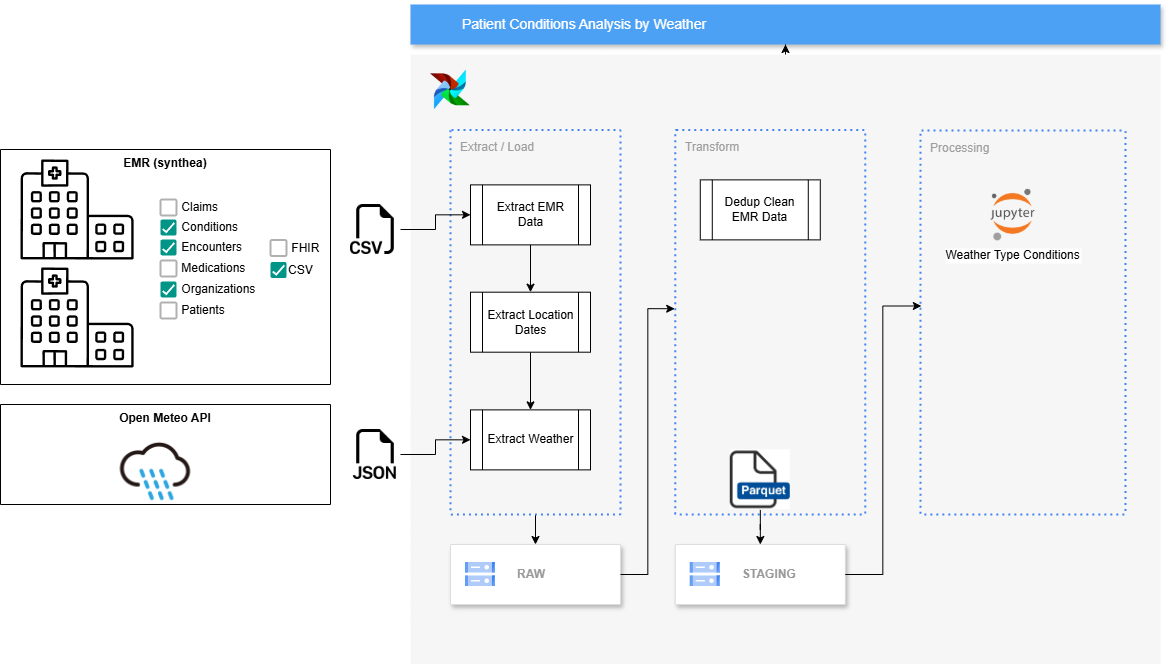

The diagram above was exported from draw.io. Its source (the exported page's mxGraphModel, read from the mxfile embedded in the PNG):
<mxGraphModel dx="1323" dy="763" grid="1" gridSize="10" guides="1" tooltips="1" connect="1" arrows="1" fold="1" page="1" pageScale="1" pageWidth="1169" pageHeight="827" background="none" math="0" shadow="0">
  <root>
    <mxCell id="0" />
    <mxCell id="1" parent="0" />
    <mxCell id="Tg4mowCZ_3DyfyFqgTLb-108" value="" style="edgeStyle=orthogonalEdgeStyle;rounded=0;orthogonalLoop=1;jettySize=auto;html=1;" edge="1" parent="1" source="H5XLg-262uGlo7exfHj2-715" target="H5XLg-262uGlo7exfHj2-721">
      <mxGeometry relative="1" as="geometry" />
    </mxCell>
    <mxCell id="H5XLg-262uGlo7exfHj2-715" value="" style="fillColor=#F6F6F6;strokeColor=none;shadow=0;gradientColor=none;fontSize=14;align=left;spacing=10;fontColor=#717171;9E9E9E;verticalAlign=top;spacingTop=-4;fontStyle=0;spacingLeft=40;html=1;imageAspect=1;recursiveResize=0;" parent="1" vertex="1">
      <mxGeometry x="420" y="150" width="750" height="610" as="geometry" />
    </mxCell>
    <mxCell id="Tg4mowCZ_3DyfyFqgTLb-29" value="" style="shape=image;verticalLabelPosition=bottom;labelBackgroundColor=default;verticalAlign=top;aspect=fixed;imageAspect=0;image=https://static-00.iconduck.com/assets.00/airflow-icon-2048x2048-ptyvisqh.png;" vertex="1" parent="H5XLg-262uGlo7exfHj2-715">
      <mxGeometry x="20" y="15.379999999999999" width="39.82" height="39.82" as="geometry" />
    </mxCell>
    <mxCell id="H5XLg-262uGlo7exfHj2-719" value="Processing" style="rounded=1;absoluteArcSize=1;arcSize=2;html=1;strokeColor=#4284F3;gradientColor=none;shadow=0;dashed=1;fontSize=12;fontColor=#9E9E9E;align=left;verticalAlign=top;spacing=10;spacingTop=-4;fillColor=none;dashPattern=1 2;strokeWidth=2;" parent="H5XLg-262uGlo7exfHj2-715" vertex="1">
      <mxGeometry x="510" y="76" width="205" height="384" as="geometry" />
    </mxCell>
    <mxCell id="H5XLg-262uGlo7exfHj2-720" value="Transform" style="rounded=1;absoluteArcSize=1;arcSize=2;html=1;strokeColor=#4284F3;gradientColor=none;shadow=0;dashed=1;fontSize=12;fontColor=#9E9E9E;align=left;verticalAlign=top;spacing=10;spacingTop=-4;fillColor=none;dashPattern=1 2;strokeWidth=2;" parent="H5XLg-262uGlo7exfHj2-715" vertex="1">
      <mxGeometry x="264.78" y="75.38" width="190" height="384.62" as="geometry" />
    </mxCell>
    <mxCell id="Tg4mowCZ_3DyfyFqgTLb-99" value="" style="edgeStyle=orthogonalEdgeStyle;rounded=0;orthogonalLoop=1;jettySize=auto;html=1;" edge="1" parent="H5XLg-262uGlo7exfHj2-715" source="Tg4mowCZ_3DyfyFqgTLb-35" target="Tg4mowCZ_3DyfyFqgTLb-25">
      <mxGeometry relative="1" as="geometry" />
    </mxCell>
    <mxCell id="Tg4mowCZ_3DyfyFqgTLb-35" value="Extract / Load" style="rounded=1;absoluteArcSize=1;arcSize=2;html=1;strokeColor=#4284F3;gradientColor=none;shadow=0;dashed=1;fontSize=12;fontColor=#9E9E9E;align=left;verticalAlign=top;spacing=10;spacingTop=-4;fillColor=none;dashPattern=1 2;strokeWidth=2;" vertex="1" parent="H5XLg-262uGlo7exfHj2-715">
      <mxGeometry x="40" y="75.38" width="170" height="384.62" as="geometry" />
    </mxCell>
    <mxCell id="Tg4mowCZ_3DyfyFqgTLb-25" value="" style="strokeColor=#dddddd;shadow=1;strokeWidth=1;rounded=1;absoluteArcSize=1;arcSize=2;" vertex="1" parent="H5XLg-262uGlo7exfHj2-715">
      <mxGeometry x="40" y="490" width="170" height="60" as="geometry" />
    </mxCell>
    <mxCell id="Tg4mowCZ_3DyfyFqgTLb-26" value="&lt;b&gt;RAW&lt;/b&gt;" style="editableCssRules=.*;html=1;fontColor=#999999;shape=image;verticalLabelPosition=middle;verticalAlign=middle;labelPosition=right;align=left;spacingLeft=20;part=1;points=[];imageAspect=0;image=data:image/svg+xml,(base64 omitted: 1124 chars);" vertex="1" parent="Tg4mowCZ_3DyfyFqgTLb-25">
      <mxGeometry width="30" height="24" relative="1" as="geometry">
        <mxPoint x="15" y="18" as="offset" />
      </mxGeometry>
    </mxCell>
    <mxCell id="Tg4mowCZ_3DyfyFqgTLb-98" value="" style="edgeStyle=orthogonalEdgeStyle;rounded=0;orthogonalLoop=1;jettySize=auto;html=1;" edge="1" parent="H5XLg-262uGlo7exfHj2-715" source="Tg4mowCZ_3DyfyFqgTLb-57" target="Tg4mowCZ_3DyfyFqgTLb-96">
      <mxGeometry relative="1" as="geometry" />
    </mxCell>
    <mxCell id="Tg4mowCZ_3DyfyFqgTLb-57" value="Extract EMR Data" style="shape=process;whiteSpace=wrap;html=1;backgroundOutline=1;" vertex="1" parent="H5XLg-262uGlo7exfHj2-715">
      <mxGeometry x="60" y="130.37999999999997" width="120" height="60" as="geometry" />
    </mxCell>
    <mxCell id="Tg4mowCZ_3DyfyFqgTLb-84" value="Extract Weather" style="shape=process;whiteSpace=wrap;html=1;backgroundOutline=1;" vertex="1" parent="H5XLg-262uGlo7exfHj2-715">
      <mxGeometry x="60" y="355.38" width="120" height="60" as="geometry" />
    </mxCell>
    <mxCell id="Tg4mowCZ_3DyfyFqgTLb-89" value="" style="strokeColor=#dddddd;shadow=1;strokeWidth=1;rounded=1;absoluteArcSize=1;arcSize=2;" vertex="1" parent="H5XLg-262uGlo7exfHj2-715">
      <mxGeometry x="264.78" y="490" width="170" height="60" as="geometry" />
    </mxCell>
    <mxCell id="Tg4mowCZ_3DyfyFqgTLb-90" value="&lt;b&gt;STAGING&lt;/b&gt;" style="editableCssRules=.*;html=1;fontColor=#999999;shape=image;verticalLabelPosition=middle;verticalAlign=middle;labelPosition=right;align=left;spacingLeft=20;part=1;points=[];imageAspect=0;image=data:image/svg+xml,(base64 omitted: 1124 chars);" vertex="1" parent="Tg4mowCZ_3DyfyFqgTLb-89">
      <mxGeometry width="30" height="24" relative="1" as="geometry">
        <mxPoint x="15" y="18" as="offset" />
      </mxGeometry>
    </mxCell>
    <mxCell id="Tg4mowCZ_3DyfyFqgTLb-100" value="" style="edgeStyle=orthogonalEdgeStyle;rounded=0;orthogonalLoop=1;jettySize=auto;html=1;" edge="1" parent="H5XLg-262uGlo7exfHj2-715" source="Tg4mowCZ_3DyfyFqgTLb-91" target="Tg4mowCZ_3DyfyFqgTLb-89">
      <mxGeometry relative="1" as="geometry" />
    </mxCell>
    <mxCell id="Tg4mowCZ_3DyfyFqgTLb-91" value="" style="shape=image;verticalLabelPosition=bottom;labelBackgroundColor=default;verticalAlign=top;aspect=fixed;imageAspect=0;image=https://dqops.com/wp-content/uploads/2024/10/parquet-icon.png;" vertex="1" parent="H5XLg-262uGlo7exfHj2-715">
      <mxGeometry x="319.78" y="395.38" width="60" height="60" as="geometry" />
    </mxCell>
    <mxCell id="Tg4mowCZ_3DyfyFqgTLb-92" value="Dedup Clean EMR Data" style="shape=process;whiteSpace=wrap;html=1;backgroundOutline=1;" vertex="1" parent="H5XLg-262uGlo7exfHj2-715">
      <mxGeometry x="289.78" y="125.38" width="120" height="60" as="geometry" />
    </mxCell>
    <mxCell id="Tg4mowCZ_3DyfyFqgTLb-97" value="" style="edgeStyle=orthogonalEdgeStyle;rounded=0;orthogonalLoop=1;jettySize=auto;html=1;" edge="1" parent="H5XLg-262uGlo7exfHj2-715" source="Tg4mowCZ_3DyfyFqgTLb-96" target="Tg4mowCZ_3DyfyFqgTLb-84">
      <mxGeometry relative="1" as="geometry" />
    </mxCell>
    <mxCell id="Tg4mowCZ_3DyfyFqgTLb-96" value="Extract Location Dates" style="shape=process;whiteSpace=wrap;html=1;backgroundOutline=1;" vertex="1" parent="H5XLg-262uGlo7exfHj2-715">
      <mxGeometry x="60" y="237.69" width="120" height="60" as="geometry" />
    </mxCell>
    <mxCell id="Tg4mowCZ_3DyfyFqgTLb-102" value="Weather Type Conditions" style="shape=image;verticalLabelPosition=bottom;labelBackgroundColor=default;verticalAlign=top;aspect=fixed;imageAspect=0;image=https://upload.wikimedia.org/wikipedia/commons/thumb/3/38/Jupyter_logo.svg/1200px-Jupyter_logo.svg.png;" vertex="1" parent="H5XLg-262uGlo7exfHj2-715">
      <mxGeometry x="580" y="134.23000000000002" width="45.11" height="52.3" as="geometry" />
    </mxCell>
    <mxCell id="Tg4mowCZ_3DyfyFqgTLb-105" style="edgeStyle=orthogonalEdgeStyle;rounded=0;orthogonalLoop=1;jettySize=auto;html=1;entryX=-0.003;entryY=0.465;entryDx=0;entryDy=0;entryPerimeter=0;" edge="1" parent="H5XLg-262uGlo7exfHj2-715" source="Tg4mowCZ_3DyfyFqgTLb-25" target="H5XLg-262uGlo7exfHj2-720">
      <mxGeometry relative="1" as="geometry" />
    </mxCell>
    <mxCell id="Tg4mowCZ_3DyfyFqgTLb-107" style="edgeStyle=orthogonalEdgeStyle;rounded=0;orthogonalLoop=1;jettySize=auto;html=1;entryX=0.004;entryY=0.457;entryDx=0;entryDy=0;entryPerimeter=0;" edge="1" parent="H5XLg-262uGlo7exfHj2-715" source="Tg4mowCZ_3DyfyFqgTLb-89" target="H5XLg-262uGlo7exfHj2-719">
      <mxGeometry relative="1" as="geometry" />
    </mxCell>
    <mxCell id="H5XLg-262uGlo7exfHj2-721" value="Patient Conditions Analysis by Weather" style="fillColor=#4DA1F5;strokeColor=none;shadow=1;gradientColor=none;fontSize=14;align=left;spacingLeft=50;fontColor=#ffffff;html=1;" parent="1" vertex="1">
      <mxGeometry x="420" y="100" width="750" height="40" as="geometry" />
    </mxCell>
    <mxCell id="Tg4mowCZ_3DyfyFqgTLb-20" value="EMR (synthea)" style="swimlane;startSize=0;verticalAlign=top;" vertex="1" parent="1">
      <mxGeometry x="10" y="245" width="330" height="235" as="geometry" />
    </mxCell>
    <mxCell id="Tg4mowCZ_3DyfyFqgTLb-1" value="" style="sketch=0;verticalLabelPosition=bottom;sketch=0;aspect=fixed;html=1;verticalAlign=top;strokeColor=none;fillColor=#000000;align=center;outlineConnect=0;pointerEvents=1;shape=mxgraph.citrix2.hospital;" vertex="1" parent="Tg4mowCZ_3DyfyFqgTLb-20">
      <mxGeometry x="20" y="10" width="113.12" height="100" as="geometry" />
    </mxCell>
    <mxCell id="Tg4mowCZ_3DyfyFqgTLb-21" value="" style="sketch=0;verticalLabelPosition=bottom;sketch=0;aspect=fixed;html=1;verticalAlign=top;strokeColor=none;fillColor=#000000;align=center;outlineConnect=0;pointerEvents=1;shape=mxgraph.citrix2.hospital;" vertex="1" parent="Tg4mowCZ_3DyfyFqgTLb-20">
      <mxGeometry x="20" y="118" width="113.12" height="100" as="geometry" />
    </mxCell>
    <mxCell id="Tg4mowCZ_3DyfyFqgTLb-15" value="" style="group" vertex="1" connectable="0" parent="Tg4mowCZ_3DyfyFqgTLb-20">
      <mxGeometry x="160" y="50" width="16" height="119" as="geometry" />
    </mxCell>
    <mxCell id="Tg4mowCZ_3DyfyFqgTLb-5" value="&amp;nbsp;Claims" style="dashed=0;labelPosition=right;align=left;shape=mxgraph.gmdl.checkbox;strokeColor=#B0B0B0;fillColor=none;strokeWidth=2;aspect=fixed;sketch=0;html=1;" vertex="1" parent="Tg4mowCZ_3DyfyFqgTLb-15">
      <mxGeometry width="16" height="16" as="geometry" />
    </mxCell>
    <mxCell id="Tg4mowCZ_3DyfyFqgTLb-6" value="&amp;nbsp;Conditions" style="dashed=0;labelPosition=right;align=left;shape=mxgraph.gmdl.checkbox;strokeColor=none;fillColor=#009587;strokeWidth=2;aspect=fixed;sketch=0;html=1;" vertex="1" parent="Tg4mowCZ_3DyfyFqgTLb-15">
      <mxGeometry y="20" width="16" height="16" as="geometry" />
    </mxCell>
    <mxCell id="Tg4mowCZ_3DyfyFqgTLb-9" value="&amp;nbsp;Encounters" style="dashed=0;labelPosition=right;align=left;shape=mxgraph.gmdl.checkbox;strokeColor=none;fillColor=#009587;strokeWidth=2;aspect=fixed;sketch=0;html=1;" vertex="1" parent="Tg4mowCZ_3DyfyFqgTLb-15">
      <mxGeometry y="40" width="16" height="16" as="geometry" />
    </mxCell>
    <mxCell id="Tg4mowCZ_3DyfyFqgTLb-10" value="&amp;nbsp;Medications" style="dashed=0;labelPosition=right;align=left;shape=mxgraph.gmdl.checkbox;strokeColor=#B0B0B0;fillColor=none;strokeWidth=2;aspect=fixed;sketch=0;html=1;" vertex="1" parent="Tg4mowCZ_3DyfyFqgTLb-15">
      <mxGeometry y="61" width="16" height="16" as="geometry" />
    </mxCell>
    <mxCell id="Tg4mowCZ_3DyfyFqgTLb-11" value="&amp;nbsp;Patients" style="dashed=0;labelPosition=right;align=left;shape=mxgraph.gmdl.checkbox;strokeColor=#B0B0B0;fillColor=none;strokeWidth=2;aspect=fixed;sketch=0;html=1;" vertex="1" parent="Tg4mowCZ_3DyfyFqgTLb-15">
      <mxGeometry y="103" width="16" height="16" as="geometry" />
    </mxCell>
    <mxCell id="Tg4mowCZ_3DyfyFqgTLb-12" value="&amp;nbsp;Organizations" style="dashed=0;labelPosition=right;align=left;shape=mxgraph.gmdl.checkbox;strokeColor=none;fillColor=#009587;strokeWidth=2;aspect=fixed;sketch=0;html=1;" vertex="1" parent="Tg4mowCZ_3DyfyFqgTLb-15">
      <mxGeometry y="82" width="16" height="16" as="geometry" />
    </mxCell>
    <mxCell id="Tg4mowCZ_3DyfyFqgTLb-16" value="" style="group" vertex="1" connectable="0" parent="Tg4mowCZ_3DyfyFqgTLb-20">
      <mxGeometry x="270" y="90.5" width="16" height="38" as="geometry" />
    </mxCell>
    <mxCell id="Tg4mowCZ_3DyfyFqgTLb-3" value="&amp;nbsp;&lt;span style=&quot;background-color: transparent; color: light-dark(rgb(0, 0, 0), rgb(255, 255, 255));&quot;&gt;FHIR&lt;/span&gt;" style="dashed=0;labelPosition=right;align=left;shape=mxgraph.gmdl.checkbox;strokeColor=#B0B0B0;fillColor=none;strokeWidth=2;aspect=fixed;sketch=0;html=1;" vertex="1" parent="Tg4mowCZ_3DyfyFqgTLb-16">
      <mxGeometry width="16" height="16" as="geometry" />
    </mxCell>
    <mxCell id="Tg4mowCZ_3DyfyFqgTLb-4" value="CSV" style="dashed=0;labelPosition=right;align=left;shape=mxgraph.gmdl.checkbox;strokeColor=none;fillColor=#009587;strokeWidth=2;aspect=fixed;sketch=0;html=1;" vertex="1" parent="Tg4mowCZ_3DyfyFqgTLb-16">
      <mxGeometry y="22" width="16" height="16" as="geometry" />
    </mxCell>
    <mxCell id="Tg4mowCZ_3DyfyFqgTLb-94" value="" style="edgeStyle=orthogonalEdgeStyle;rounded=0;orthogonalLoop=1;jettySize=auto;html=1;" edge="1" parent="1" source="Tg4mowCZ_3DyfyFqgTLb-23" target="Tg4mowCZ_3DyfyFqgTLb-57">
      <mxGeometry relative="1" as="geometry" />
    </mxCell>
    <mxCell id="Tg4mowCZ_3DyfyFqgTLb-23" value="" style="shape=image;html=1;verticalAlign=top;verticalLabelPosition=bottom;labelBackgroundColor=#ffffff;imageAspect=0;aspect=fixed;image=https://cdn1.iconfinder.com/data/icons/bootstrap-vol-3/16/filetype-csv-128.png" vertex="1" parent="1">
      <mxGeometry x="360" y="300" width="50" height="50" as="geometry" />
    </mxCell>
    <mxCell id="Tg4mowCZ_3DyfyFqgTLb-54" value="Open Meteo API" style="swimlane;startSize=0;verticalAlign=top;" vertex="1" parent="1">
      <mxGeometry x="10" y="500" width="330" height="100" as="geometry" />
    </mxCell>
    <mxCell id="Tg4mowCZ_3DyfyFqgTLb-40" value="&lt;div&gt;&lt;br&gt;&lt;/div&gt;&lt;div&gt;&lt;br&gt;&lt;/div&gt;" style="shape=image;html=1;verticalAlign=top;verticalLabelPosition=bottom;labelBackgroundColor=#ffffff;imageAspect=0;aspect=fixed;image=https://cdn2.iconfinder.com/data/icons/weather-color-2/500/weather-32-128.png" vertex="1" parent="Tg4mowCZ_3DyfyFqgTLb-54">
      <mxGeometry x="90" y="2.31" width="130" height="130" as="geometry" />
    </mxCell>
    <mxCell id="Tg4mowCZ_3DyfyFqgTLb-95" value="" style="edgeStyle=orthogonalEdgeStyle;rounded=0;orthogonalLoop=1;jettySize=auto;html=1;" edge="1" parent="1" source="Tg4mowCZ_3DyfyFqgTLb-55" target="Tg4mowCZ_3DyfyFqgTLb-84">
      <mxGeometry relative="1" as="geometry" />
    </mxCell>
    <mxCell id="Tg4mowCZ_3DyfyFqgTLb-55" value="" style="shape=image;html=1;verticalAlign=top;verticalLabelPosition=bottom;labelBackgroundColor=#ffffff;imageAspect=0;aspect=fixed;image=https://cdn1.iconfinder.com/data/icons/bootstrap-vol-3/16/filetype-json-128.png" vertex="1" parent="1">
      <mxGeometry x="360" y="525" width="50" height="50" as="geometry" />
    </mxCell>
  </root>
</mxGraphModel>